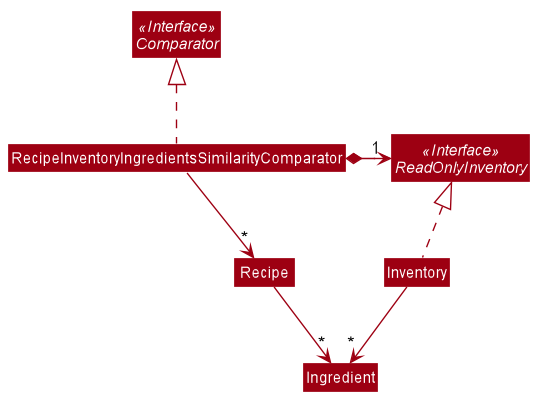

The diagram above was rendered by PlantUML. Its source (embedded in the PNG):
@startuml








skinparam BackgroundColor #FFFFFFF

skinparam Shadowing false

skinparam Class {
    FontColor #FFFFFF
    BorderThickness 1
    BorderColor #FFFFFF
    StereotypeFontColor #FFFFFF
    FontName Arial
}

skinparam Actor {
    BorderColor #000000
    Color #000000
    FontName Arial
}

skinparam Sequence {
    MessageAlign center
    BoxFontSize 15
    BoxPadding 0
    BoxFontColor #FFFFFF
    FontName Arial
}

skinparam Participant {
    FontColor #FFFFFFF
    Padding 20
}

skinparam MinClassWidth 50
skinparam ParticipantPadding 10
skinparam Shadowing false
skinparam DefaultTextAlignment center
skinparam packageStyle Rectangle

hide footbox
hide members
hide circle
skinparam arrowThickness 1.1
skinparam arrowColor #9D0012
skinparam classBackgroundColor #9D0012

Interface Comparator <<Interface>>
Class RecipeInventoryIngredientsSimilarityComparator
Interface ReadOnlyInventory <<Interface>>
Class Inventory
Class Recipe
Class Ingredient

RecipeInventoryIngredientsSimilarityComparator .up.|> Comparator
RecipeInventoryIngredientsSimilarityComparator -down-> "*" Recipe
RecipeInventoryIngredientsSimilarityComparator *-right-> "1" ReadOnlyInventory

Inventory .up.|> ReadOnlyInventory
Inventory --> "*" Ingredient
Recipe --> "*" Ingredient

@enduml